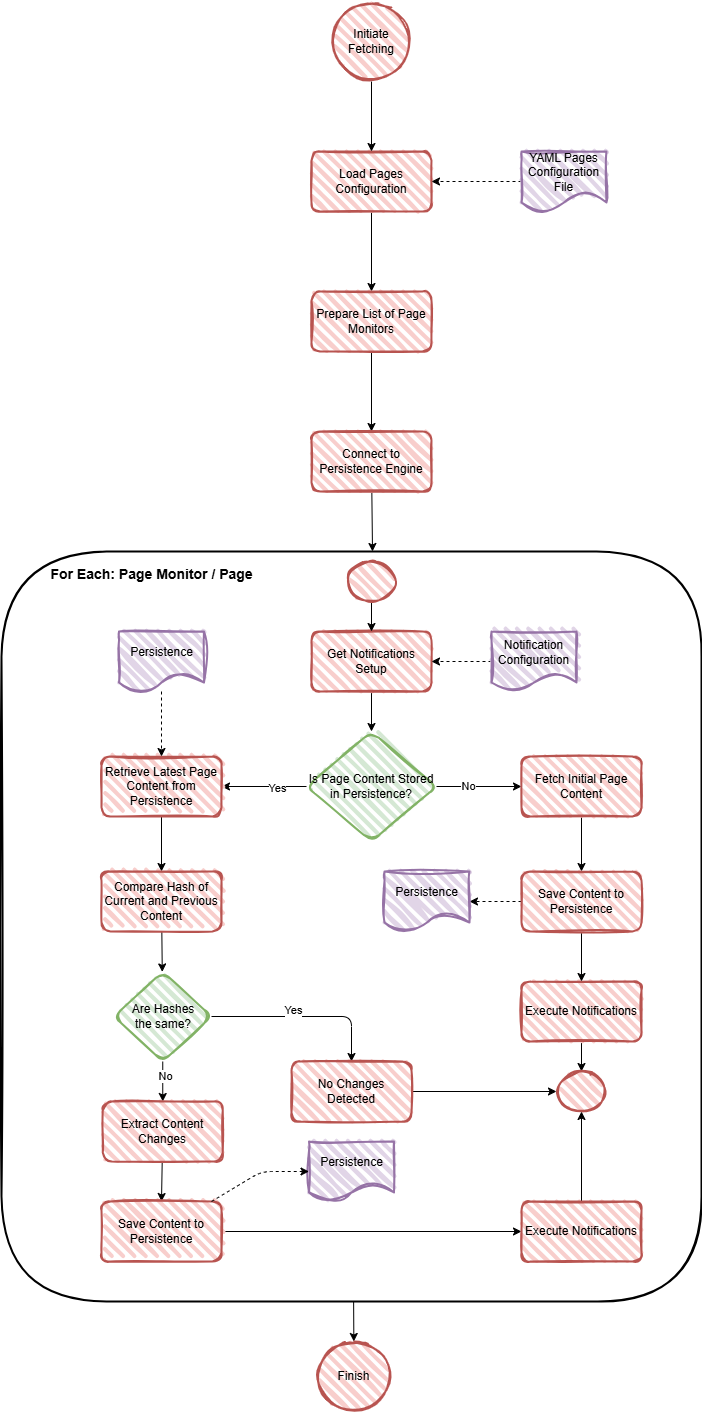

The diagram above was exported from draw.io. Its source (the exported page's mxGraphModel, read from the mxfile embedded in the PNG):
<mxGraphModel dx="1154" dy="1605" grid="1" gridSize="10" guides="1" tooltips="1" connect="1" arrows="1" fold="1" page="1" pageScale="1" pageWidth="850" pageHeight="1100" background="#FFFFFF" math="0" shadow="0">
  <root>
    <mxCell id="0" />
    <mxCell id="1" parent="0" />
    <mxCell id="9" value="" style="edgeStyle=none;html=1;" parent="1" source="3" target="8" edge="1">
      <mxGeometry relative="1" as="geometry" />
    </mxCell>
    <mxCell id="3" value="&lt;span style=&quot;color: rgb(0, 0, 0);&quot;&gt;Load Pages Configuration&lt;/span&gt;" style="rounded=1;whiteSpace=wrap;html=1;strokeWidth=2;fillWeight=4;hachureGap=8;hachureAngle=45;fillColor=#f8cecc;sketch=1;strokeColor=#b85450;" parent="1" vertex="1">
      <mxGeometry x="310" y="150" width="120" height="60" as="geometry" />
    </mxCell>
    <mxCell id="64" style="edgeStyle=none;html=1;entryX=0.5;entryY=0;entryDx=0;entryDy=0;" parent="1" source="4" target="3" edge="1">
      <mxGeometry relative="1" as="geometry" />
    </mxCell>
    <mxCell id="4" value="Initiate Fetching" style="ellipse;whiteSpace=wrap;html=1;fillColor=#f8cecc;strokeColor=#b85450;rounded=1;strokeWidth=2;fillWeight=4;hachureGap=8;hachureAngle=45;sketch=1;" parent="1" vertex="1">
      <mxGeometry x="330" width="80" height="80" as="geometry" />
    </mxCell>
    <mxCell id="7" style="edgeStyle=none;html=1;entryX=1;entryY=0.5;entryDx=0;entryDy=0;dashed=1;" parent="1" source="6" target="3" edge="1">
      <mxGeometry relative="1" as="geometry" />
    </mxCell>
    <mxCell id="6" value="YAML Pages Configuration File" style="shape=document;whiteSpace=wrap;html=1;boundedLbl=1;fillColor=#e1d5e7;strokeColor=#9673a6;rounded=1;strokeWidth=2;fillWeight=4;hachureGap=8;hachureAngle=45;sketch=1;curveFitting=1;jiggle=2;glass=0;shadow=0;" parent="1" vertex="1">
      <mxGeometry x="520" y="150" width="85" height="60" as="geometry" />
    </mxCell>
    <mxCell id="11" value="" style="edgeStyle=none;html=1;" parent="1" source="8" target="10" edge="1">
      <mxGeometry relative="1" as="geometry" />
    </mxCell>
    <mxCell id="8" value="&lt;span style=&quot;color: rgb(0, 0, 0);&quot;&gt;Prepare List of Page Monitors&lt;/span&gt;" style="rounded=1;whiteSpace=wrap;html=1;strokeWidth=2;fillWeight=4;hachureGap=8;hachureAngle=45;fillColor=#f8cecc;sketch=1;strokeColor=#b85450;" parent="1" vertex="1">
      <mxGeometry x="310" y="290" width="120" height="60" as="geometry" />
    </mxCell>
    <mxCell id="13" style="edgeStyle=none;html=1;entryX=0.53;entryY=0;entryDx=0;entryDy=0;entryPerimeter=0;" parent="1" source="10" target="12" edge="1">
      <mxGeometry relative="1" as="geometry" />
    </mxCell>
    <mxCell id="10" value="&lt;span style=&quot;color: rgb(0, 0, 0);&quot;&gt;Connect to Persistence Engine&lt;/span&gt;" style="rounded=1;whiteSpace=wrap;html=1;strokeWidth=2;fillWeight=4;hachureGap=8;hachureAngle=45;fillColor=#f8cecc;sketch=1;strokeColor=#b85450;" parent="1" vertex="1">
      <mxGeometry x="310" y="430" width="120" height="60" as="geometry" />
    </mxCell>
    <mxCell id="63" value="" style="edgeStyle=none;html=1;" parent="1" source="12" target="62" edge="1">
      <mxGeometry relative="1" as="geometry" />
    </mxCell>
    <mxCell id="12" value="" style="rounded=1;whiteSpace=wrap;html=1;strokeWidth=2;fillWeight=4;hachureGap=8;hachureAngle=45;sketch=1;" parent="1" vertex="1">
      <mxGeometry y="550" width="700" height="750" as="geometry" />
    </mxCell>
    <mxCell id="19" value="" style="edgeStyle=none;html=1;" parent="1" source="15" target="18" edge="1">
      <mxGeometry relative="1" as="geometry" />
    </mxCell>
    <mxCell id="15" value="Get Notifications Setup" style="rounded=1;whiteSpace=wrap;html=1;strokeWidth=2;fillWeight=4;hachureGap=8;hachureAngle=45;fillColor=#f8cecc;sketch=1;strokeColor=#b85450;" parent="1" vertex="1">
      <mxGeometry x="310" y="630" width="120" height="60" as="geometry" />
    </mxCell>
    <mxCell id="17" style="edgeStyle=none;html=1;entryX=1;entryY=0.5;entryDx=0;entryDy=0;dashed=1;" parent="1" source="16" target="15" edge="1">
      <mxGeometry relative="1" as="geometry" />
    </mxCell>
    <mxCell id="16" value="Notification Configuration" style="shape=document;whiteSpace=wrap;html=1;boundedLbl=1;fillColor=#e1d5e7;strokeColor=#9673a6;rounded=1;strokeWidth=2;fillWeight=4;hachureGap=8;hachureAngle=45;sketch=1;curveFitting=1;jiggle=2;glass=0;shadow=0;" parent="1" vertex="1">
      <mxGeometry x="490" y="630" width="85" height="60" as="geometry" />
    </mxCell>
    <mxCell id="24" value="" style="edgeStyle=none;html=1;" parent="1" source="18" target="23" edge="1">
      <mxGeometry relative="1" as="geometry" />
    </mxCell>
    <mxCell id="30" value="No" style="edgeLabel;html=1;align=center;verticalAlign=middle;resizable=0;points=[];" parent="24" vertex="1" connectable="0">
      <mxGeometry x="-0.2706" y="1" relative="1" as="geometry">
        <mxPoint as="offset" />
      </mxGeometry>
    </mxCell>
    <mxCell id="32" value="" style="edgeStyle=none;html=1;" parent="1" source="18" target="31" edge="1">
      <mxGeometry relative="1" as="geometry" />
    </mxCell>
    <mxCell id="66" value="Yes" style="edgeLabel;html=1;align=center;verticalAlign=middle;resizable=0;points=[];" parent="32" vertex="1" connectable="0">
      <mxGeometry x="-0.2941" y="1" relative="1" as="geometry">
        <mxPoint as="offset" />
      </mxGeometry>
    </mxCell>
    <mxCell id="18" value="Is Page Content Stored in Persistence?" style="rhombus;whiteSpace=wrap;html=1;fillColor=#d5e8d4;strokeColor=#82b366;rounded=1;strokeWidth=2;fillWeight=4;hachureGap=8;hachureAngle=45;sketch=1;" parent="1" vertex="1">
      <mxGeometry x="305" y="730" width="130" height="110" as="geometry" />
    </mxCell>
    <mxCell id="22" style="edgeStyle=none;html=1;entryX=0.5;entryY=0;entryDx=0;entryDy=0;" parent="1" source="20" target="15" edge="1">
      <mxGeometry relative="1" as="geometry" />
    </mxCell>
    <mxCell id="20" value="" style="ellipse;whiteSpace=wrap;html=1;fillColor=#f8cecc;strokeColor=#b85450;rounded=1;strokeWidth=2;fillWeight=4;hachureGap=8;hachureAngle=45;sketch=1;" parent="1" vertex="1">
      <mxGeometry x="345" y="560" width="50" height="40" as="geometry" />
    </mxCell>
    <mxCell id="34" value="" style="edgeStyle=none;html=1;" parent="1" source="23" target="33" edge="1">
      <mxGeometry relative="1" as="geometry" />
    </mxCell>
    <mxCell id="23" value="Fetch Initial Page Content" style="whiteSpace=wrap;html=1;fillColor=#f8cecc;strokeColor=#b85450;rounded=1;strokeWidth=2;fillWeight=4;hachureGap=8;hachureAngle=45;sketch=1;" parent="1" vertex="1">
      <mxGeometry x="520" y="755" width="120" height="60" as="geometry" />
    </mxCell>
    <mxCell id="29" value="" style="edgeStyle=none;html=1;" parent="1" source="25" target="28" edge="1">
      <mxGeometry relative="1" as="geometry" />
    </mxCell>
    <mxCell id="25" value="Execute Notifications" style="whiteSpace=wrap;html=1;fillColor=#f8cecc;strokeColor=#b85450;rounded=1;strokeWidth=2;fillWeight=4;hachureGap=8;hachureAngle=45;sketch=1;" parent="1" vertex="1">
      <mxGeometry x="520" y="980" width="120" height="60" as="geometry" />
    </mxCell>
    <mxCell id="28" value="" style="ellipse;whiteSpace=wrap;html=1;fillColor=#f8cecc;strokeColor=#b85450;rounded=1;strokeWidth=2;fillWeight=4;hachureGap=8;hachureAngle=45;sketch=1;" parent="1" vertex="1">
      <mxGeometry x="555" y="1070" width="50" height="40" as="geometry" />
    </mxCell>
    <mxCell id="41" value="" style="edgeStyle=none;html=1;" parent="1" source="31" target="40" edge="1">
      <mxGeometry relative="1" as="geometry" />
    </mxCell>
    <mxCell id="31" value="Retrieve Latest Page Content from Persistence" style="whiteSpace=wrap;html=1;fillColor=#f8cecc;strokeColor=#b85450;rounded=1;strokeWidth=2;fillWeight=4;hachureGap=8;hachureAngle=45;sketch=1;" parent="1" vertex="1">
      <mxGeometry x="100" y="755" width="120" height="60" as="geometry" />
    </mxCell>
    <mxCell id="35" style="edgeStyle=none;html=1;entryX=0.5;entryY=0;entryDx=0;entryDy=0;" parent="1" source="33" target="25" edge="1">
      <mxGeometry relative="1" as="geometry" />
    </mxCell>
    <mxCell id="37" style="edgeStyle=none;html=1;entryX=1;entryY=0.5;entryDx=0;entryDy=0;dashed=1;" parent="1" source="33" target="36" edge="1">
      <mxGeometry relative="1" as="geometry" />
    </mxCell>
    <mxCell id="33" value="Save Content to Persistence" style="whiteSpace=wrap;html=1;fillColor=#f8cecc;strokeColor=#b85450;rounded=1;strokeWidth=2;fillWeight=4;hachureGap=8;hachureAngle=45;sketch=1;" parent="1" vertex="1">
      <mxGeometry x="520" y="870" width="120" height="60" as="geometry" />
    </mxCell>
    <mxCell id="36" value="Persistence" style="shape=document;whiteSpace=wrap;html=1;boundedLbl=1;fillColor=#e1d5e7;strokeColor=#9673a6;rounded=1;strokeWidth=2;fillWeight=4;hachureGap=8;hachureAngle=45;sketch=1;curveFitting=1;jiggle=2;glass=0;shadow=0;" parent="1" vertex="1">
      <mxGeometry x="383" y="870" width="85" height="60" as="geometry" />
    </mxCell>
    <mxCell id="39" style="edgeStyle=none;html=1;entryX=0.5;entryY=0;entryDx=0;entryDy=0;dashed=1;" parent="1" source="38" target="31" edge="1">
      <mxGeometry relative="1" as="geometry" />
    </mxCell>
    <mxCell id="38" value="Persistence" style="shape=document;whiteSpace=wrap;html=1;boundedLbl=1;fillColor=#e1d5e7;strokeColor=#9673a6;rounded=1;strokeWidth=2;fillWeight=4;hachureGap=8;hachureAngle=45;sketch=1;curveFitting=1;jiggle=2;glass=0;shadow=0;" parent="1" vertex="1">
      <mxGeometry x="117.5" y="630" width="85" height="60" as="geometry" />
    </mxCell>
    <mxCell id="43" value="" style="edgeStyle=none;html=1;" parent="1" source="40" target="42" edge="1">
      <mxGeometry relative="1" as="geometry" />
    </mxCell>
    <mxCell id="40" value="Compare Hash of Current and Previous Content" style="whiteSpace=wrap;html=1;fillColor=#f8cecc;strokeColor=#b85450;rounded=1;strokeWidth=2;fillWeight=4;hachureGap=8;hachureAngle=45;sketch=1;" parent="1" vertex="1">
      <mxGeometry x="100" y="870" width="120" height="60" as="geometry" />
    </mxCell>
    <mxCell id="45" value="" style="edgeStyle=none;html=1;" parent="1" source="42" target="44" edge="1">
      <mxGeometry relative="1" as="geometry">
        <Array as="points">
          <mxPoint x="350" y="1015" />
        </Array>
      </mxGeometry>
    </mxCell>
    <mxCell id="47" value="Yes" style="edgeLabel;html=1;align=center;verticalAlign=middle;resizable=0;points=[];" parent="45" vertex="1" connectable="0">
      <mxGeometry x="-0.1273" y="7" relative="1" as="geometry">
        <mxPoint as="offset" />
      </mxGeometry>
    </mxCell>
    <mxCell id="49" value="" style="edgeStyle=none;html=1;" parent="1" source="42" target="48" edge="1">
      <mxGeometry relative="1" as="geometry" />
    </mxCell>
    <mxCell id="53" value="No" style="edgeLabel;html=1;align=center;verticalAlign=middle;resizable=0;points=[];" parent="49" vertex="1" connectable="0">
      <mxGeometry x="-0.3102" y="2" relative="1" as="geometry">
        <mxPoint as="offset" />
      </mxGeometry>
    </mxCell>
    <mxCell id="42" value="Are Hashes&lt;br&gt;the same?" style="rhombus;whiteSpace=wrap;html=1;fillColor=#d5e8d4;strokeColor=#82b366;rounded=1;strokeWidth=2;fillWeight=4;hachureGap=8;hachureAngle=45;sketch=1;" parent="1" vertex="1">
      <mxGeometry x="112.5" y="970" width="97.5" height="90" as="geometry" />
    </mxCell>
    <mxCell id="46" style="edgeStyle=none;html=1;entryX=0;entryY=0.5;entryDx=0;entryDy=0;" parent="1" source="44" target="28" edge="1">
      <mxGeometry relative="1" as="geometry">
        <Array as="points" />
      </mxGeometry>
    </mxCell>
    <mxCell id="44" value="No Changes Detected" style="whiteSpace=wrap;html=1;fillColor=#f8cecc;strokeColor=#b85450;rounded=1;strokeWidth=2;fillWeight=4;hachureGap=8;hachureAngle=45;sketch=1;" parent="1" vertex="1">
      <mxGeometry x="290" y="1060" width="120" height="60" as="geometry" />
    </mxCell>
    <mxCell id="51" style="edgeStyle=none;html=1;entryX=0.5;entryY=0;entryDx=0;entryDy=0;" parent="1" source="48" target="50" edge="1">
      <mxGeometry relative="1" as="geometry" />
    </mxCell>
    <mxCell id="48" value="Extract Content Changes" style="whiteSpace=wrap;html=1;fillColor=#f8cecc;strokeColor=#b85450;rounded=1;strokeWidth=2;fillWeight=4;hachureGap=8;hachureAngle=45;sketch=1;" parent="1" vertex="1">
      <mxGeometry x="101.25" y="1100" width="120" height="60" as="geometry" />
    </mxCell>
    <mxCell id="57" style="edgeStyle=none;html=1;entryX=0;entryY=0.5;entryDx=0;entryDy=0;" parent="1" source="50" target="56" edge="1">
      <mxGeometry relative="1" as="geometry" />
    </mxCell>
    <mxCell id="50" value="Save Content to Persistence" style="whiteSpace=wrap;html=1;fillColor=#f8cecc;strokeColor=#b85450;rounded=1;strokeWidth=2;fillWeight=4;hachureGap=8;hachureAngle=45;sketch=1;" parent="1" vertex="1">
      <mxGeometry x="100" y="1200" width="120" height="60" as="geometry" />
    </mxCell>
    <mxCell id="61" style="edgeStyle=none;html=1;entryX=0.5;entryY=1;entryDx=0;entryDy=0;" parent="1" source="56" target="28" edge="1">
      <mxGeometry relative="1" as="geometry" />
    </mxCell>
    <mxCell id="56" value="Execute Notifications" style="whiteSpace=wrap;html=1;fillColor=#f8cecc;strokeColor=#b85450;rounded=1;strokeWidth=2;fillWeight=4;hachureGap=8;hachureAngle=45;sketch=1;" parent="1" vertex="1">
      <mxGeometry x="520" y="1200" width="120" height="60" as="geometry" />
    </mxCell>
    <mxCell id="58" value="Persistence" style="shape=document;whiteSpace=wrap;html=1;boundedLbl=1;fillColor=#e1d5e7;strokeColor=#9673a6;rounded=1;strokeWidth=2;fillWeight=4;hachureGap=8;hachureAngle=45;sketch=1;curveFitting=1;jiggle=2;glass=0;shadow=0;" parent="1" vertex="1">
      <mxGeometry x="307.5" y="1140" width="85" height="60" as="geometry" />
    </mxCell>
    <mxCell id="59" style="edgeStyle=none;html=1;entryX=0;entryY=0.5;entryDx=0;entryDy=0;dashed=1;" parent="1" source="50" target="58" edge="1">
      <mxGeometry relative="1" as="geometry">
        <Array as="points">
          <mxPoint x="260" y="1170" />
        </Array>
      </mxGeometry>
    </mxCell>
    <mxCell id="62" value="Finish" style="ellipse;whiteSpace=wrap;html=1;rounded=1;strokeWidth=2;fillWeight=4;hachureGap=8;hachureAngle=45;sketch=1;fillColor=#f8cecc;strokeColor=#b85450;" parent="1" vertex="1">
      <mxGeometry x="315" y="1340" width="75" height="70" as="geometry" />
    </mxCell>
    <mxCell id="65" value="&lt;font style=&quot;font-size: 14px;&quot;&gt;For Each: Page Monitor / Page&lt;/font&gt;" style="text;strokeColor=none;fillColor=none;html=1;fontSize=24;fontStyle=1;verticalAlign=middle;align=center;" parent="1" vertex="1">
      <mxGeometry x="100" y="550" width="100" height="40" as="geometry" />
    </mxCell>
  </root>
</mxGraphModel>